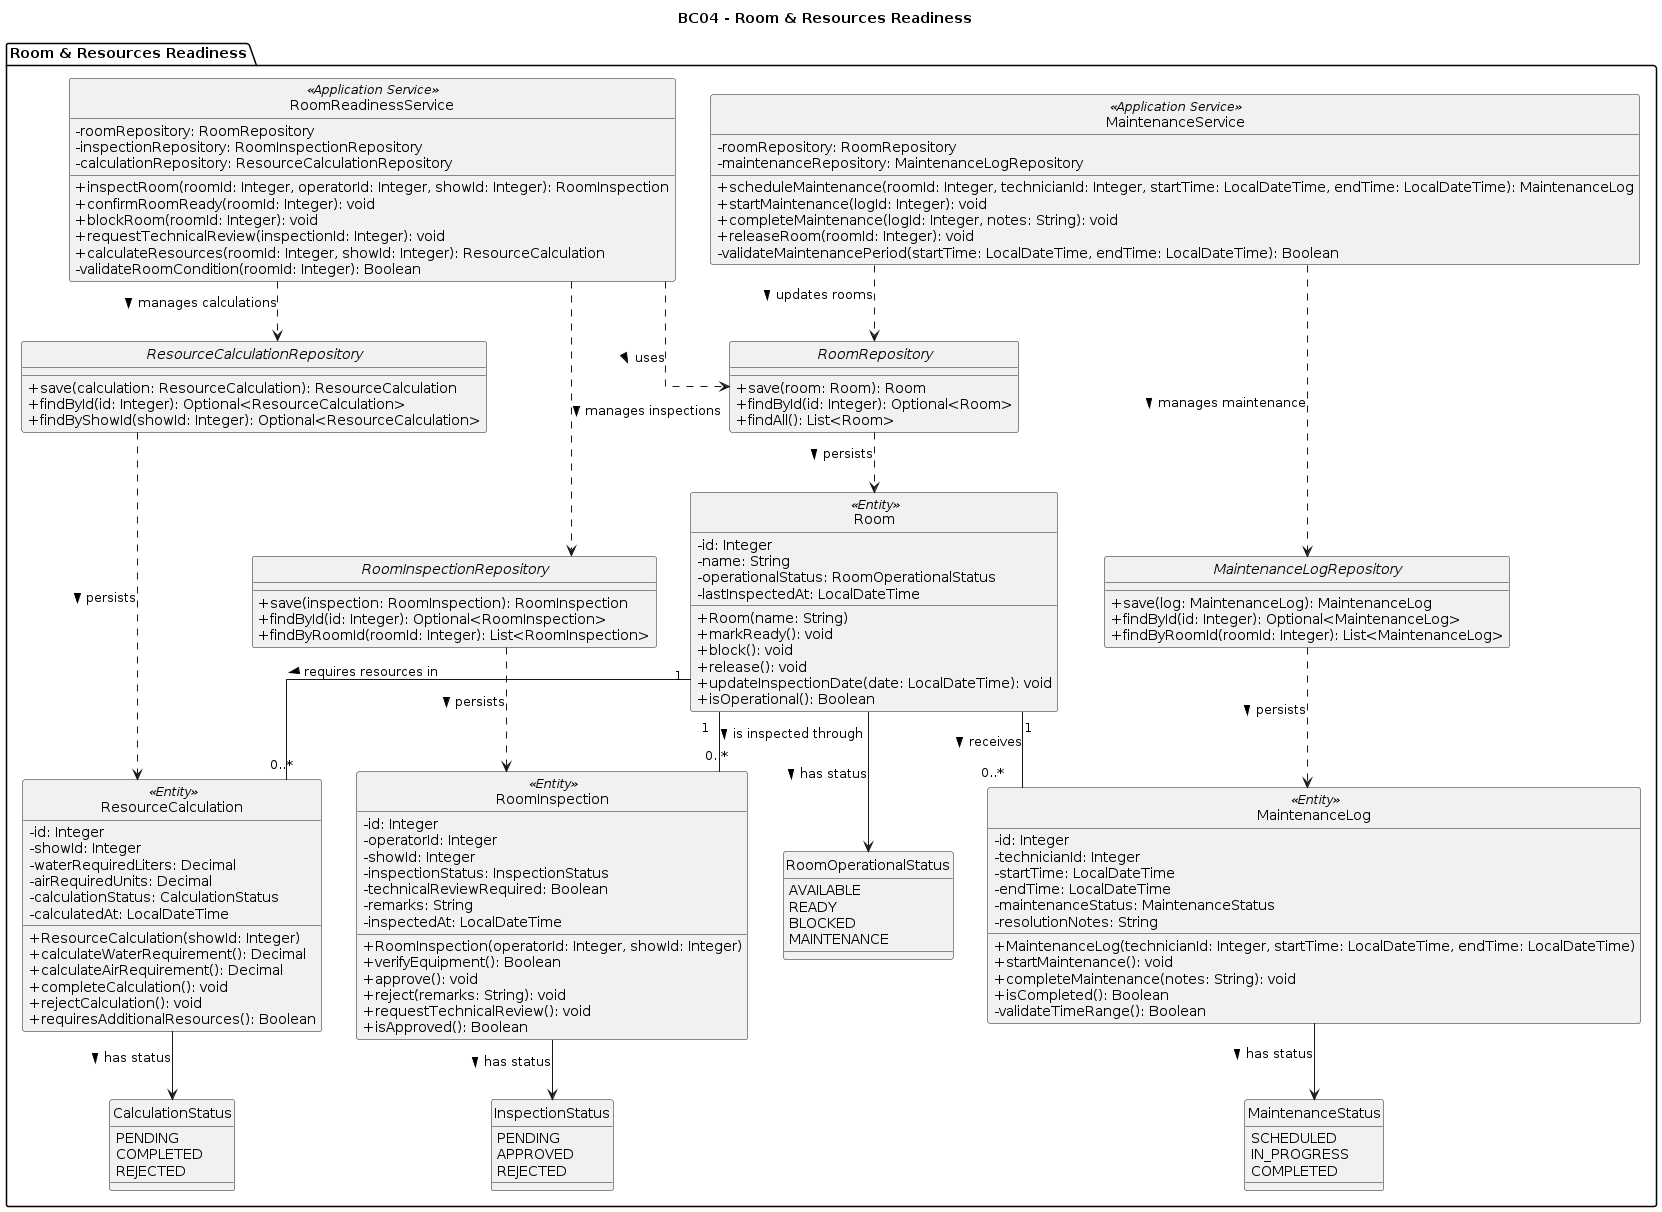

The diagram above was rendered by PlantUML. Its source (embedded in the PNG):
@startuml
title BC04 - Room & Resources Readiness

skinparam classAttributeIconSize 0
skinparam linetype ortho
hide circle

package "Room & Resources Readiness" {

  ' =========================
  ' ENUMERATIONS
  ' =========================

  enum RoomOperationalStatus {
    AVAILABLE
    READY
    BLOCKED
    MAINTENANCE
  }

  enum InspectionStatus {
    PENDING
    APPROVED
    REJECTED
  }

  enum CalculationStatus {
    PENDING
    COMPLETED
    REJECTED
  }

  enum MaintenanceStatus {
    SCHEDULED
    IN_PROGRESS
    COMPLETED
  }

  ' =========================
  ' ENTITIES
  ' =========================

  class Room <<Entity>> {
    - id: Integer
    - name: String
    - operationalStatus: RoomOperationalStatus
    - lastInspectedAt: LocalDateTime

    + Room(name: String)
    + markReady(): void
    + block(): void
    + release(): void
    + updateInspectionDate(date: LocalDateTime): void
    + isOperational(): Boolean
  }

  class RoomInspection <<Entity>> {
    - id: Integer
    - operatorId: Integer
    - showId: Integer
    - inspectionStatus: InspectionStatus
    - technicalReviewRequired: Boolean
    - remarks: String
    - inspectedAt: LocalDateTime

    + RoomInspection(operatorId: Integer, showId: Integer)
    + verifyEquipment(): Boolean
    + approve(): void
    + reject(remarks: String): void
    + requestTechnicalReview(): void
    + isApproved(): Boolean
  }

  class ResourceCalculation <<Entity>> {
    - id: Integer
    - showId: Integer
    - waterRequiredLiters: Decimal
    - airRequiredUnits: Decimal
    - calculationStatus: CalculationStatus
    - calculatedAt: LocalDateTime

    + ResourceCalculation(showId: Integer)
    + calculateWaterRequirement(): Decimal
    + calculateAirRequirement(): Decimal
    + completeCalculation(): void
    + rejectCalculation(): void
    + requiresAdditionalResources(): Boolean
  }

  class MaintenanceLog <<Entity>> {
    - id: Integer
    - technicianId: Integer
    - startTime: LocalDateTime
    - endTime: LocalDateTime
    - maintenanceStatus: MaintenanceStatus
    - resolutionNotes: String

    + MaintenanceLog(technicianId: Integer, startTime: LocalDateTime, endTime: LocalDateTime)
    + startMaintenance(): void
    + completeMaintenance(notes: String): void
    + isCompleted(): Boolean
    - validateTimeRange(): Boolean
  }

  ' =========================
  ' REPOSITORY INTERFACES
  ' =========================

  interface RoomRepository {
    + save(room: Room): Room
    + findById(id: Integer): Optional<Room>
    + findAll(): List<Room>
  }

  interface RoomInspectionRepository {
    + save(inspection: RoomInspection): RoomInspection
    + findById(id: Integer): Optional<RoomInspection>
    + findByRoomId(roomId: Integer): List<RoomInspection>
  }

  interface ResourceCalculationRepository {
    + save(calculation: ResourceCalculation): ResourceCalculation
    + findById(id: Integer): Optional<ResourceCalculation>
    + findByShowId(showId: Integer): Optional<ResourceCalculation>
  }

  interface MaintenanceLogRepository {
    + save(log: MaintenanceLog): MaintenanceLog
    + findById(id: Integer): Optional<MaintenanceLog>
    + findByRoomId(roomId: Integer): List<MaintenanceLog>
  }

  ' =========================
  ' APPLICATION SERVICES
  ' =========================

  class RoomReadinessService <<Application Service>> {
    - roomRepository: RoomRepository
    - inspectionRepository: RoomInspectionRepository
    - calculationRepository: ResourceCalculationRepository

    + inspectRoom(roomId: Integer, operatorId: Integer, showId: Integer): RoomInspection
    + confirmRoomReady(roomId: Integer): void
    + blockRoom(roomId: Integer): void
    + requestTechnicalReview(inspectionId: Integer): void
    + calculateResources(roomId: Integer, showId: Integer): ResourceCalculation
    - validateRoomCondition(roomId: Integer): Boolean
  }

  class MaintenanceService <<Application Service>> {
    - roomRepository: RoomRepository
    - maintenanceRepository: MaintenanceLogRepository

    + scheduleMaintenance(roomId: Integer, technicianId: Integer, startTime: LocalDateTime, endTime: LocalDateTime): MaintenanceLog
    + startMaintenance(logId: Integer): void
    + completeMaintenance(logId: Integer, notes: String): void
    + releaseRoom(roomId: Integer): void
    - validateMaintenancePeriod(startTime: LocalDateTime, endTime: LocalDateTime): Boolean
  }

  ' =========================
  ' ENTITY RELATIONSHIPS
  ' =========================

  Room "1" -- "0..*" RoomInspection : is inspected through >

  Room "1" -- "0..*" ResourceCalculation : requires resources in >

  Room "1" -- "0..*" MaintenanceLog : receives >

  Room --> RoomOperationalStatus : has status >
  RoomInspection --> InspectionStatus : has status >
  ResourceCalculation --> CalculationStatus : has status >
  MaintenanceLog --> MaintenanceStatus : has status >

  ' =========================
  ' SERVICE DEPENDENCIES
  ' =========================

  RoomReadinessService ..> RoomRepository : uses >
  RoomReadinessService ..> RoomInspectionRepository : manages inspections >
  RoomReadinessService ..> ResourceCalculationRepository : manages calculations >

  MaintenanceService ..> RoomRepository : updates rooms >
  MaintenanceService ..> MaintenanceLogRepository : manages maintenance >

  ' =========================
  ' REPOSITORY DEPENDENCIES
  ' =========================

  RoomRepository ..> Room : persists >
  RoomInspectionRepository ..> RoomInspection : persists >
  ResourceCalculationRepository ..> ResourceCalculation : persists >
  MaintenanceLogRepository ..> MaintenanceLog : persists >

}
@enduml